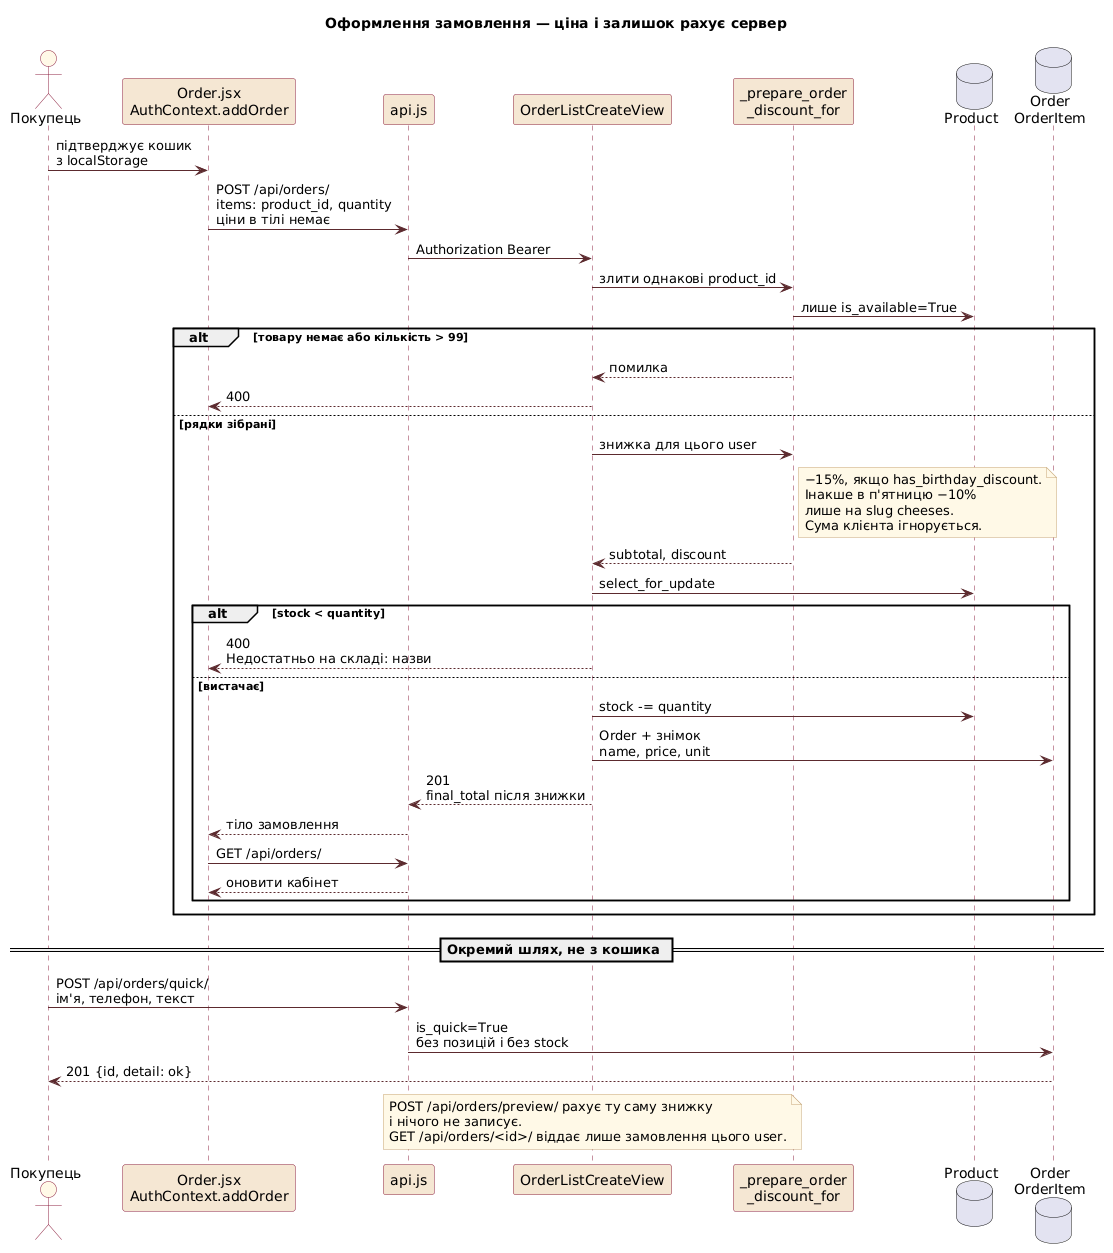

The diagram above was rendered by PlantUML. Its source (embedded in the PNG):
@startuml
title Оформлення замовлення — ціна і залишок рахує сервер

skinparam shadowing false
skinparam defaultFontName "DejaVu Sans"
skinparam sequence {
  ArrowColor #5c2b2f
  LifeLineBorderColor #8c2240
  ParticipantBackgroundColor #F5E6D3
  ParticipantBorderColor #8c2240
  ActorBackgroundColor #FFF8E7
  ActorBorderColor #8c2240
}
skinparam note {
  BackgroundColor #FFF8E7
  BorderColor #c4a574
}

actor "Покупець" as User
participant "Order.jsx\nAuthContext.addOrder" as FE
participant "api.js" as API
participant "OrderListCreateView" as View
participant "_prepare_order\n_discount_for" as Calc
database "Product" as Product
database "Order\nOrderItem" as Order

User -> FE : підтверджує кошик\nз localStorage
FE -> API : POST /api/orders/\nitems: product_id, quantity\nціни в тілі немає
API -> View : Authorization Bearer

View -> Calc : злити однакові product_id
Calc -> Product : лише is_available=True

alt товару немає або кількість > 99
  Calc --> View : помилка
  View --> FE : 400
else рядки зібрані
  View -> Calc : знижка для цього user
  note right of Calc
    −15%, якщо has_birthday_discount.
    Інакше в п'ятницю −10%
    лише на slug cheeses.
    Сума клієнта ігнорується.
  end note
  Calc --> View : subtotal, discount

  View -> Product : select_for_update
  alt stock < quantity
    View --> FE : 400\nНедостатньо на складі: назви
  else вистачає
    View -> Product : stock -= quantity
    View -> Order : Order + знімок\nname, price, unit
    View --> API : 201\nfinal_total після знижки
    API --> FE : тіло замовлення
    FE -> API : GET /api/orders/
    API --> FE : оновити кабінет
  end
end

== Окремий шлях, не з кошика ==

User -> API : POST /api/orders/quick/\nім'я, телефон, текст
API -> Order : is_quick=True\nбез позицій і без stock
Order --> User : 201 {id, detail: ok}

note over View
  POST /api/orders/preview/ рахує ту саму знижку
  і нічого не записує.
  GET /api/orders/<id>/ віддає лише замовлення цього user.
end note
@enduml